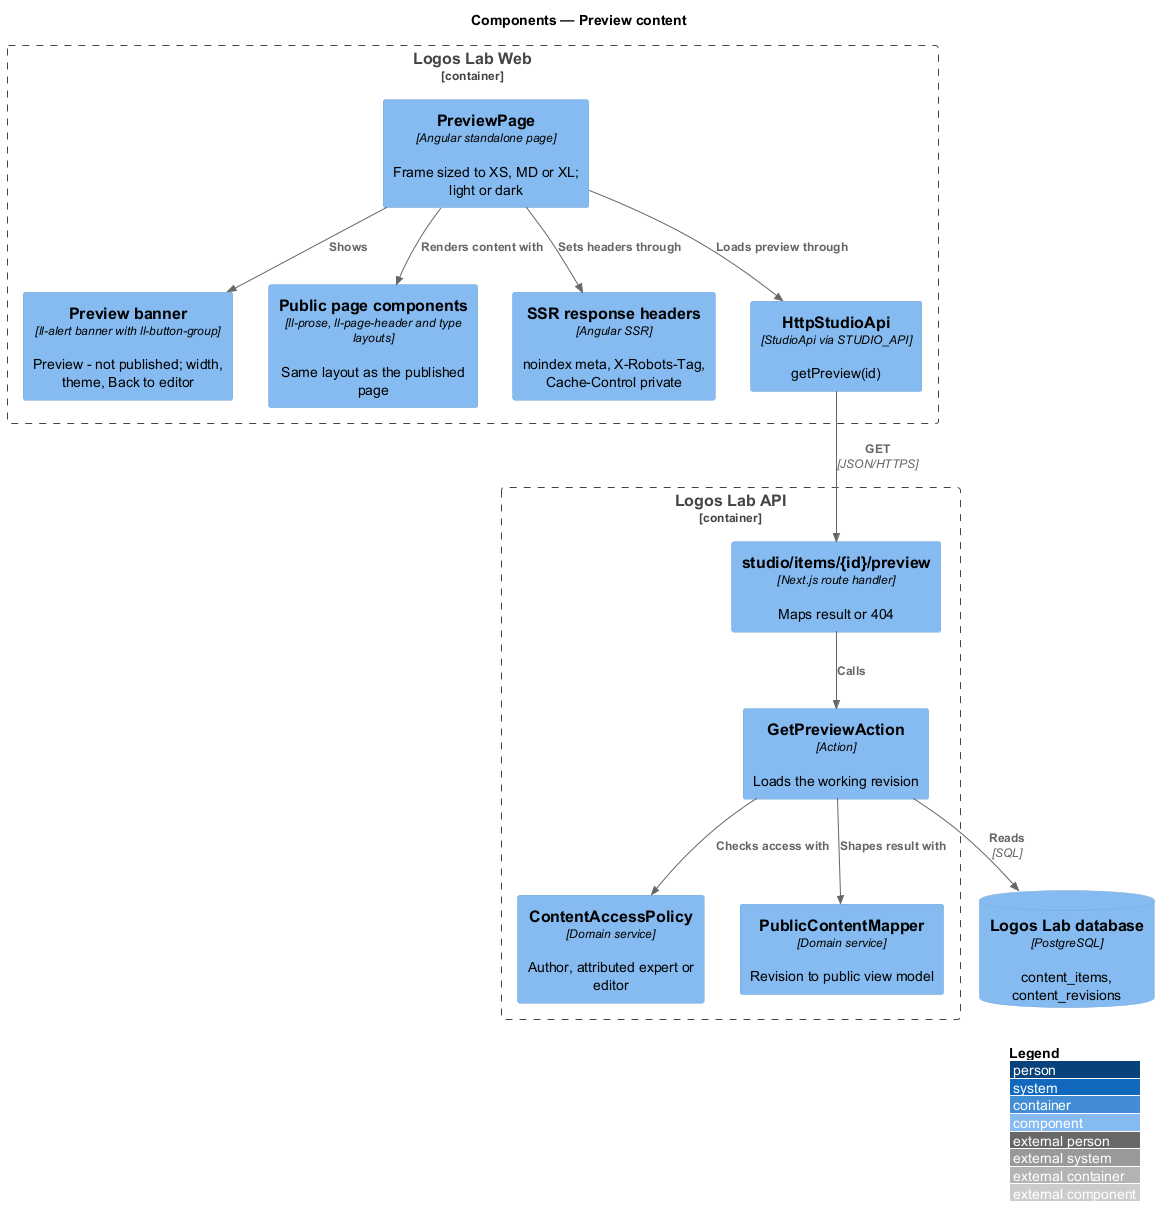

The diagram above was rendered by PlantUML. Its source (embedded in the PNG):
@startuml
!include <C4/C4_Component>
LAYOUT_WITH_LEGEND()
title Components — Preview content

Container_Boundary(web, "Logos Lab Web") {
  Component(page, "PreviewPage", "Angular standalone page", "Frame sized to XS, MD or XL; light or dark")
  Component(banner, "Preview banner", "ll-alert banner with ll-button-group", "Preview - not published; width, theme, Back to editor")
  Component(public, "Public page components", "ll-prose, ll-page-header and type layouts", "Same layout as the published page")
  Component(ssr, "SSR response headers", "Angular SSR", "noindex meta, X-Robots-Tag, Cache-Control private")
  Component(client, "HttpStudioApi", "StudioApi via STUDIO_API", "getPreview(id)")
}
Container_Boundary(api, "Logos Lab API") {
  Component(route, "studio/items/{id}/preview", "Next.js route handler", "Maps result or 404")
  Component(action, "GetPreviewAction", "Action", "Loads the working revision")
  Component(policy, "ContentAccessPolicy", "Domain service", "Author, attributed expert or editor")
  Component(mapper, "PublicContentMapper", "Domain service", "Revision to public view model")
}
ComponentDb(db, "Logos Lab database", "PostgreSQL", "content_items, content_revisions")

Rel(page, banner, "Shows")
Rel(page, public, "Renders content with")
Rel(page, ssr, "Sets headers through")
Rel(page, client, "Loads preview through")
Rel(client, route, "GET", "JSON/HTTPS")
Rel(route, action, "Calls")
Rel(action, policy, "Checks access with")
Rel(action, mapper, "Shapes result with")
Rel(action, db, "Reads", "SQL")
@enduml